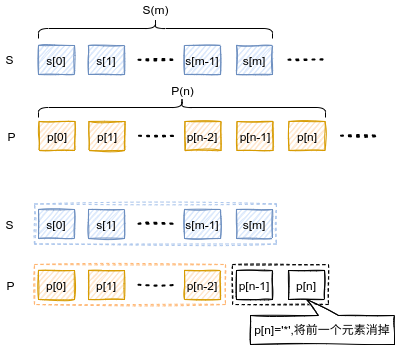

The diagram above was exported from draw.io. Its source (the exported page's mxGraphModel, read from the mxfile embedded in the PNG):
<mxGraphModel dx="819" dy="494" grid="0" gridSize="10" guides="1" tooltips="1" connect="1" arrows="1" fold="1" page="1" pageScale="1" pageWidth="827" pageHeight="1169" math="0" shadow="0">
  <root>
    <mxCell id="0" />
    <mxCell id="1" parent="0" />
    <mxCell id="WIkwrnyuT81Wp6mgt3Rq-23" value="" style="rounded=0;whiteSpace=wrap;html=1;sketch=1;fontSize=10;dashed=1;strokeColor=#A9C4EB;" parent="1" vertex="1">
      <mxGeometry x="80" y="207.5" width="242" height="40" as="geometry" />
    </mxCell>
    <mxCell id="WIkwrnyuT81Wp6mgt3Rq-22" value="" style="rounded=0;whiteSpace=wrap;html=1;sketch=1;fontSize=10;dashed=1;strokeColor=#FFB570;" parent="1" vertex="1">
      <mxGeometry x="80" y="268" width="191" height="40" as="geometry" />
    </mxCell>
    <mxCell id="WIkwrnyuT81Wp6mgt3Rq-17" value="" style="rounded=0;whiteSpace=wrap;html=1;sketch=1;fontSize=10;dashed=1;" parent="1" vertex="1">
      <mxGeometry x="278" y="268" width="96" height="40" as="geometry" />
    </mxCell>
    <mxCell id="WIkwrnyuT81Wp6mgt3Rq-1" value="s[0]" style="rounded=0;whiteSpace=wrap;html=1;sketch=1;fillColor=#dae8fc;strokeColor=#6c8ebf;" parent="1" vertex="1">
      <mxGeometry x="84" y="213" width="36" height="29" as="geometry" />
    </mxCell>
    <mxCell id="WIkwrnyuT81Wp6mgt3Rq-2" value="p[0]" style="rounded=0;whiteSpace=wrap;html=1;sketch=1;fillColor=#ffe6cc;strokeColor=#d79b00;" parent="1" vertex="1">
      <mxGeometry x="84" y="274" width="36" height="29" as="geometry" />
    </mxCell>
    <mxCell id="WIkwrnyuT81Wp6mgt3Rq-3" value="" style="endArrow=none;dashed=1;html=1;dashPattern=1 3;strokeWidth=2;rounded=0;sketch=1;" parent="1" edge="1">
      <mxGeometry width="50" height="50" relative="1" as="geometry">
        <mxPoint x="184" y="227.26" as="sourcePoint" />
        <mxPoint x="222" y="227.26" as="targetPoint" />
      </mxGeometry>
    </mxCell>
    <mxCell id="WIkwrnyuT81Wp6mgt3Rq-5" value="s[1]" style="rounded=0;whiteSpace=wrap;html=1;sketch=1;fillColor=#dae8fc;strokeColor=#6c8ebf;" parent="1" vertex="1">
      <mxGeometry x="134" y="213" width="36" height="29" as="geometry" />
    </mxCell>
    <mxCell id="WIkwrnyuT81Wp6mgt3Rq-6" value="p[1]" style="rounded=0;whiteSpace=wrap;html=1;sketch=1;fillColor=#ffe6cc;strokeColor=#d79b00;" parent="1" vertex="1">
      <mxGeometry x="134" y="274" width="36" height="29" as="geometry" />
    </mxCell>
    <mxCell id="WIkwrnyuT81Wp6mgt3Rq-7" value="S" style="text;html=1;align=center;verticalAlign=middle;resizable=0;points=[];autosize=1;strokeColor=none;fillColor=none;" parent="1" vertex="1">
      <mxGeometry x="46.5" y="218.5" width="18" height="18" as="geometry" />
    </mxCell>
    <mxCell id="WIkwrnyuT81Wp6mgt3Rq-8" value="P" style="text;html=1;align=center;verticalAlign=middle;resizable=0;points=[];autosize=1;strokeColor=none;fillColor=none;" parent="1" vertex="1">
      <mxGeometry x="47" y="279.5" width="18" height="18" as="geometry" />
    </mxCell>
    <mxCell id="WIkwrnyuT81Wp6mgt3Rq-9" value="" style="endArrow=none;dashed=1;html=1;dashPattern=1 3;strokeWidth=2;rounded=0;sketch=1;" parent="1" edge="1">
      <mxGeometry width="50" height="50" relative="1" as="geometry">
        <mxPoint x="184" y="288.26" as="sourcePoint" />
        <mxPoint x="222" y="288.26" as="targetPoint" />
      </mxGeometry>
    </mxCell>
    <mxCell id="WIkwrnyuT81Wp6mgt3Rq-10" value="s[m-1]" style="rounded=0;whiteSpace=wrap;html=1;sketch=1;fillColor=#dae8fc;strokeColor=#6c8ebf;" parent="1" vertex="1">
      <mxGeometry x="230" y="213" width="36" height="29" as="geometry" />
    </mxCell>
    <mxCell id="WIkwrnyuT81Wp6mgt3Rq-11" value="p[n-2]" style="rounded=0;whiteSpace=wrap;html=1;sketch=1;fillColor=#ffe6cc;strokeColor=#d79b00;" parent="1" vertex="1">
      <mxGeometry x="230" y="274" width="36" height="29" as="geometry" />
    </mxCell>
    <mxCell id="WIkwrnyuT81Wp6mgt3Rq-12" value="s[m]" style="rounded=0;whiteSpace=wrap;html=1;sketch=1;fillColor=#dae8fc;strokeColor=#6c8ebf;" parent="1" vertex="1">
      <mxGeometry x="282" y="213" width="36" height="29" as="geometry" />
    </mxCell>
    <mxCell id="WIkwrnyuT81Wp6mgt3Rq-13" value="p[n-1]" style="rounded=0;whiteSpace=wrap;html=1;sketch=1;" parent="1" vertex="1">
      <mxGeometry x="282" y="274" width="36" height="29" as="geometry" />
    </mxCell>
    <mxCell id="WIkwrnyuT81Wp6mgt3Rq-14" value="&lt;font style=&quot;font-size: 6px&quot;&gt;p[n]='*',将前一个元素消掉&lt;/font&gt;" style="shape=callout;whiteSpace=wrap;html=1;perimeter=calloutPerimeter;sketch=1;size=16;position=0.39;direction=west;base=20;position2=0.61;" parent="1" vertex="1">
      <mxGeometry x="296" y="303" width="144" height="45" as="geometry" />
    </mxCell>
    <mxCell id="WIkwrnyuT81Wp6mgt3Rq-15" value="p[n]" style="rounded=0;whiteSpace=wrap;html=1;sketch=1;" parent="1" vertex="1">
      <mxGeometry x="334" y="274" width="36" height="29" as="geometry" />
    </mxCell>
    <mxCell id="ERIAcF87FHxbezbIv_FU-4" value="s[0]" style="rounded=0;whiteSpace=wrap;html=1;sketch=1;fillColor=#dae8fc;strokeColor=#6c8ebf;" vertex="1" parent="1">
      <mxGeometry x="84" y="49" width="36" height="29" as="geometry" />
    </mxCell>
    <mxCell id="ERIAcF87FHxbezbIv_FU-5" value="p[0]" style="rounded=0;whiteSpace=wrap;html=1;sketch=1;fillColor=#ffe6cc;strokeColor=#d79b00;" vertex="1" parent="1">
      <mxGeometry x="84.5" y="125" width="36" height="29" as="geometry" />
    </mxCell>
    <mxCell id="ERIAcF87FHxbezbIv_FU-6" value="" style="endArrow=none;dashed=1;html=1;dashPattern=1 3;strokeWidth=2;rounded=0;sketch=1;" edge="1" parent="1">
      <mxGeometry width="50" height="50" relative="1" as="geometry">
        <mxPoint x="184" y="63.25999999999999" as="sourcePoint" />
        <mxPoint x="222" y="63.25999999999999" as="targetPoint" />
      </mxGeometry>
    </mxCell>
    <mxCell id="ERIAcF87FHxbezbIv_FU-7" value="s[1]" style="rounded=0;whiteSpace=wrap;html=1;sketch=1;fillColor=#dae8fc;strokeColor=#6c8ebf;" vertex="1" parent="1">
      <mxGeometry x="134" y="49" width="36" height="29" as="geometry" />
    </mxCell>
    <mxCell id="ERIAcF87FHxbezbIv_FU-8" value="p[1]" style="rounded=0;whiteSpace=wrap;html=1;sketch=1;fillColor=#ffe6cc;strokeColor=#d79b00;" vertex="1" parent="1">
      <mxGeometry x="134.5" y="125" width="36" height="29" as="geometry" />
    </mxCell>
    <mxCell id="ERIAcF87FHxbezbIv_FU-9" value="S" style="text;html=1;align=center;verticalAlign=middle;resizable=0;points=[];autosize=1;strokeColor=none;fillColor=none;" vertex="1" parent="1">
      <mxGeometry x="46.5" y="54.5" width="18" height="18" as="geometry" />
    </mxCell>
    <mxCell id="ERIAcF87FHxbezbIv_FU-10" value="P" style="text;html=1;align=center;verticalAlign=middle;resizable=0;points=[];autosize=1;strokeColor=none;fillColor=none;" vertex="1" parent="1">
      <mxGeometry x="47.5" y="130.5" width="18" height="18" as="geometry" />
    </mxCell>
    <mxCell id="ERIAcF87FHxbezbIv_FU-11" value="" style="endArrow=none;dashed=1;html=1;dashPattern=1 3;strokeWidth=2;rounded=0;sketch=1;" edge="1" parent="1">
      <mxGeometry width="50" height="50" relative="1" as="geometry">
        <mxPoint x="184.5" y="139.2600000000001" as="sourcePoint" />
        <mxPoint x="222.5" y="139.2600000000001" as="targetPoint" />
      </mxGeometry>
    </mxCell>
    <mxCell id="ERIAcF87FHxbezbIv_FU-12" value="s[m-1]" style="rounded=0;whiteSpace=wrap;html=1;sketch=1;fillColor=#dae8fc;strokeColor=#6c8ebf;" vertex="1" parent="1">
      <mxGeometry x="230" y="49" width="36" height="29" as="geometry" />
    </mxCell>
    <mxCell id="ERIAcF87FHxbezbIv_FU-13" value="p[n-2]" style="rounded=0;whiteSpace=wrap;html=1;sketch=1;fillColor=#ffe6cc;strokeColor=#d79b00;" vertex="1" parent="1">
      <mxGeometry x="230.5" y="125" width="36" height="29" as="geometry" />
    </mxCell>
    <mxCell id="ERIAcF87FHxbezbIv_FU-14" value="s[m]" style="rounded=0;whiteSpace=wrap;html=1;sketch=1;fillColor=#dae8fc;strokeColor=#6c8ebf;" vertex="1" parent="1">
      <mxGeometry x="282" y="49" width="36" height="29" as="geometry" />
    </mxCell>
    <mxCell id="ERIAcF87FHxbezbIv_FU-15" value="p[n-1]" style="rounded=0;whiteSpace=wrap;html=1;sketch=1;fillColor=#ffe6cc;strokeColor=#d79b00;" vertex="1" parent="1">
      <mxGeometry x="282.5" y="125" width="36" height="29" as="geometry" />
    </mxCell>
    <mxCell id="ERIAcF87FHxbezbIv_FU-17" value="p[n]" style="rounded=0;whiteSpace=wrap;html=1;sketch=1;fillColor=#ffe6cc;strokeColor=#d79b00;" vertex="1" parent="1">
      <mxGeometry x="334.5" y="125" width="36" height="29" as="geometry" />
    </mxCell>
    <mxCell id="ERIAcF87FHxbezbIv_FU-18" value="" style="endArrow=none;dashed=1;html=1;dashPattern=1 3;strokeWidth=2;rounded=0;sketch=1;" edge="1" parent="1">
      <mxGeometry width="50" height="50" relative="1" as="geometry">
        <mxPoint x="334" y="63.15999999999999" as="sourcePoint" />
        <mxPoint x="372" y="63.15999999999999" as="targetPoint" />
      </mxGeometry>
    </mxCell>
    <mxCell id="ERIAcF87FHxbezbIv_FU-19" value="" style="endArrow=none;dashed=1;html=1;dashPattern=1 3;strokeWidth=2;rounded=0;sketch=1;" edge="1" parent="1">
      <mxGeometry width="50" height="50" relative="1" as="geometry">
        <mxPoint x="386.5" y="139.16" as="sourcePoint" />
        <mxPoint x="424.5" y="139.16" as="targetPoint" />
      </mxGeometry>
    </mxCell>
    <mxCell id="ERIAcF87FHxbezbIv_FU-20" value="" style="shape=curlyBracket;whiteSpace=wrap;html=1;rounded=1;flipH=1;rotation=-90;" vertex="1" parent="1">
      <mxGeometry x="191" y="-85" width="20" height="234" as="geometry" />
    </mxCell>
    <mxCell id="ERIAcF87FHxbezbIv_FU-21" value="S(m)" style="text;html=1;align=center;verticalAlign=middle;resizable=0;points=[];autosize=1;strokeColor=none;fillColor=none;" vertex="1" parent="1">
      <mxGeometry x="183" y="4" width="36" height="18" as="geometry" />
    </mxCell>
    <mxCell id="ERIAcF87FHxbezbIv_FU-22" value="" style="shape=curlyBracket;whiteSpace=wrap;html=1;rounded=1;flipH=1;rotation=-90;" vertex="1" parent="1">
      <mxGeometry x="217.5" y="-32.5" width="20" height="287" as="geometry" />
    </mxCell>
    <mxCell id="ERIAcF87FHxbezbIv_FU-23" value="P(n)" style="text;html=1;align=center;verticalAlign=middle;resizable=0;points=[];autosize=1;strokeColor=none;fillColor=none;" vertex="1" parent="1">
      <mxGeometry x="211" y="85" width="33" height="18" as="geometry" />
    </mxCell>
  </root>
</mxGraphModel>